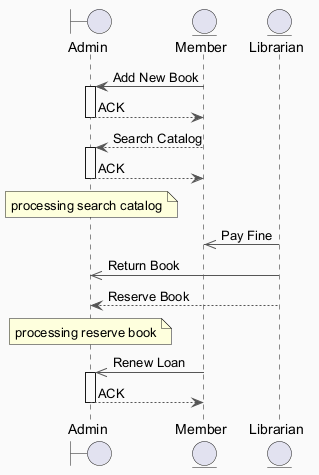

The diagram above was rendered by PlantUML. Its source (embedded in the PNG):
@startuml
skinparam backgroundColor #FAFAFA
skinparam classBackgroundColor #FFF3E0
skinparam classBorderColor #E65100
skinparam ArrowColor #555555
boundary "Admin" as A
entity "Member" as M
entity "Librarian" as L
M -> A : Add New Book
activate A
A --> M : ACK
deactivate A
M --> A : Search Catalog
activate A
A --> M : ACK
deactivate A
note over A : processing search catalog
L ->> M : Pay Fine
L ->> A : Return Book
L --> A : Reserve Book
note over A : processing reserve book
M ->> A : Renew Loan
activate A
A --> M : ACK
deactivate A
@enduml